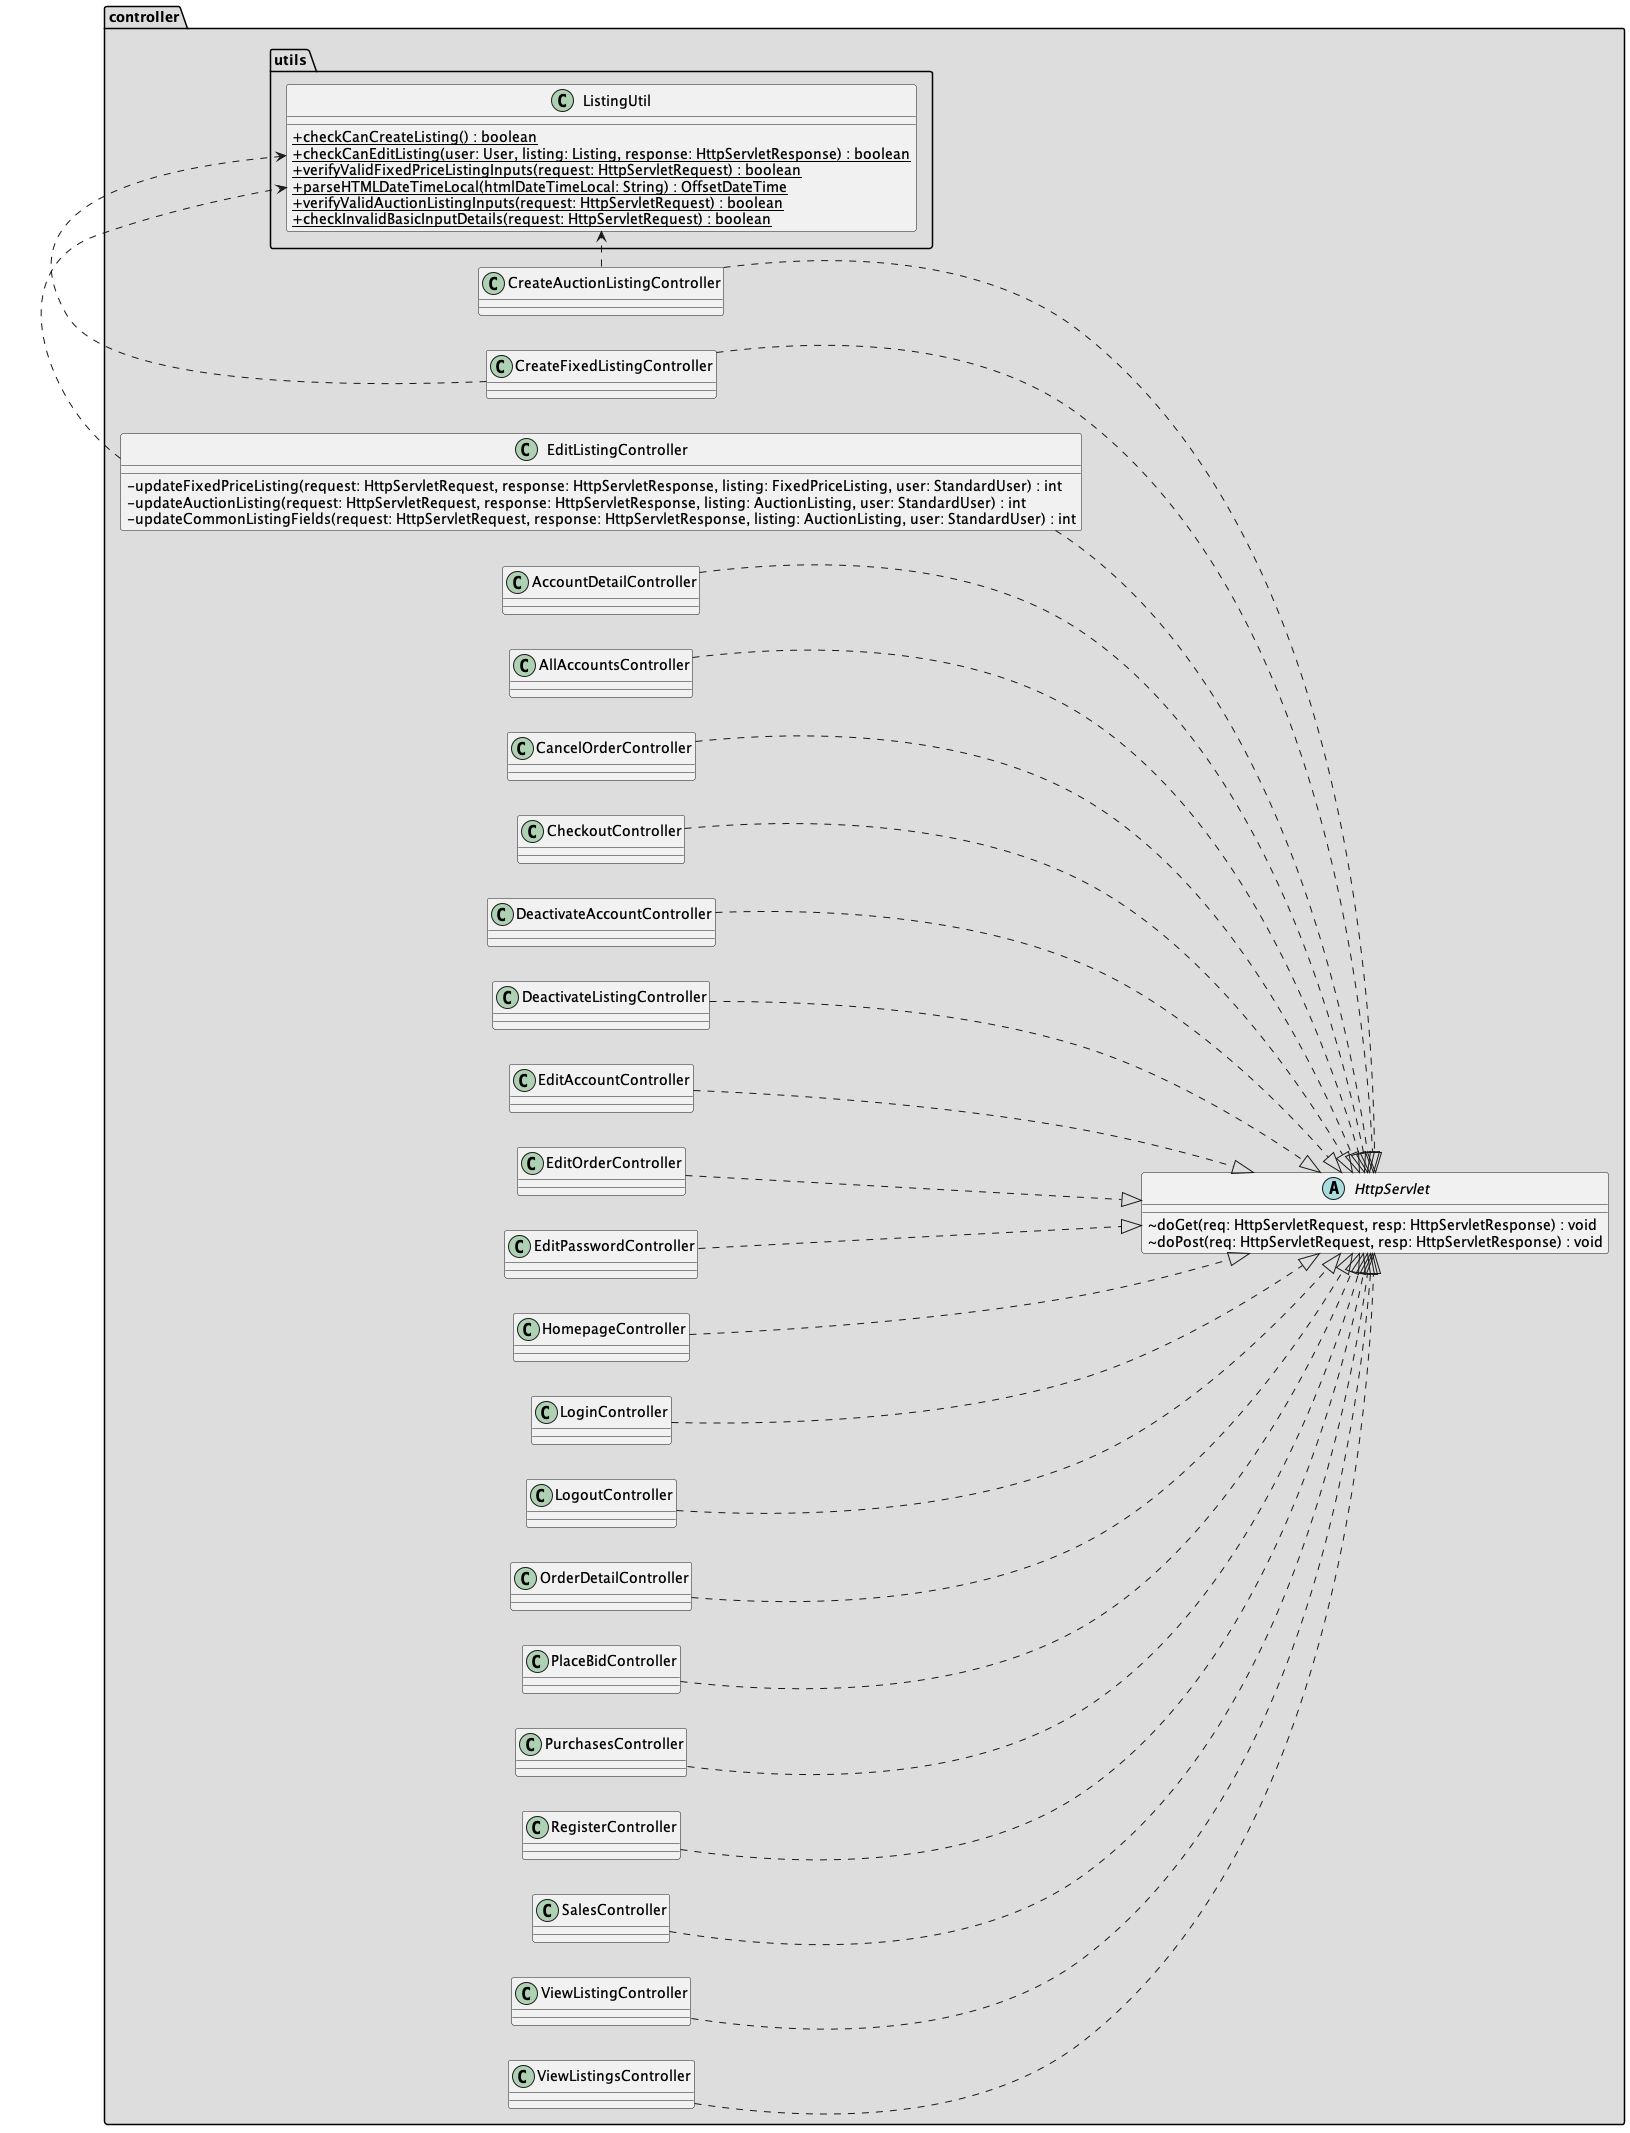

The diagram above was rendered by PlantUML. Its source (embedded in the PNG):
@startuml class-diagram-controller
skinparam classAttributeIconSize 0
left to right direction

package controller #DDDDDD {

    package utils #DDDDDD {
        class ListingUtil {
            + {static} checkCanCreateListing() : boolean
            + {static} checkCanEditListing(user: User, listing: Listing, response: HttpServletResponse) : boolean
            + {static} verifyValidFixedPriceListingInputs(request: HttpServletRequest) : boolean
            + {static} parseHTMLDateTimeLocal(htmlDateTimeLocal: String) : OffsetDateTime
            + {static} verifyValidAuctionListingInputs(request: HttpServletRequest) : boolean
            + {static} checkInvalidBasicInputDetails(request: HttpServletRequest) : boolean
        }
    }

    ListingUtil <.left. CreateAuctionListingController
    ListingUtil <.left. CreateFixedListingController
    ListingUtil <.left. EditListingController
    AccountDetailController ..|> HttpServlet
    AllAccountsController ..|> HttpServlet
    CancelOrderController ..|> HttpServlet
    CheckoutController ..|> HttpServlet
    CreateAuctionListingController ..|> HttpServlet
    CreateFixedListingController ..|> HttpServlet
    DeactivateAccountController ..|> HttpServlet
    DeactivateListingController ..|> HttpServlet
    EditAccountController ..|> HttpServlet
    EditListingController ..|> HttpServlet
    EditOrderController ..|> HttpServlet
    EditPasswordController ..|> HttpServlet
    HomepageController ..|> HttpServlet
    LoginController ..|> HttpServlet
    LogoutController ..|> HttpServlet
    OrderDetailController ..|> HttpServlet
    PlaceBidController ..|> HttpServlet
    PurchasesController ..|> HttpServlet
    RegisterController ..|> HttpServlet
    SalesController ..|> HttpServlet
    ViewListingController ..|> HttpServlet
    ViewListingsController ..|> HttpServlet
}

abstract class HttpServlet {
    ~ doGet(req: HttpServletRequest, resp: HttpServletResponse) : void
    ~ doPost(req: HttpServletRequest, resp: HttpServletResponse) : void
}

class AccountDetailController {}

class AllAccountsController {}

class CancelOrderController {}

class CheckoutController {}

class CreateAuctionListingController {}

class CreateFixedListingController {}

class DeactivateAccountController {}

class DeactivateListingController {}

class EditAccountController {}

class EditListingController {
    - updateFixedPriceListing(request: HttpServletRequest, response: HttpServletResponse, listing: FixedPriceListing, user: StandardUser) : int
    - updateAuctionListing(request: HttpServletRequest, response: HttpServletResponse, listing: AuctionListing, user: StandardUser) : int
    - updateCommonListingFields(request: HttpServletRequest, response: HttpServletResponse, listing: AuctionListing, user: StandardUser) : int
}

class EditOrderController {}

class EditPasswordController {}

class HomepageController {}

class LoginController {}

class LogoutController {}

class OrderDetailController {}

class PlaceBidController {}

class PurchasesController {}

class RegisterController {}

class SalesController {}

class ViewListingController {}

class ViewListingsController {}

@enduml